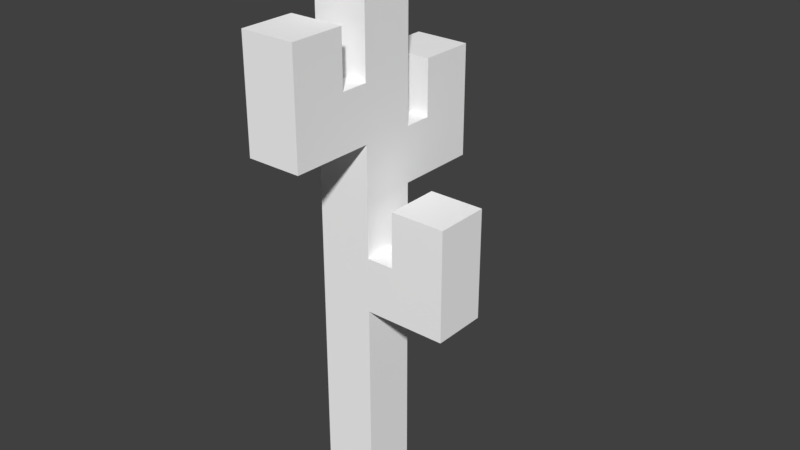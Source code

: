 # Source: Cactus11.blend  (saved by Blender 2.78.0; exported with 4.5.12 LTS)
import bpy
from mathutils import Matrix  # noqa: F401  (used for matrix-valued properties, if any)

bpy.ops.wm.read_factory_settings(use_empty=True)
scene = bpy.context.scene
scene.name = 'Scene'

# ---- collections
col_collection_1 = bpy.data.collections.new('Collection 1'); scene.collection.children.link(col_collection_1)

# ---- materials (node trees are filled in below, after node groups)
mat_palette = bpy.data.materials.new('palette')
mat_palette.alpha_threshold = 0.0
mat_palette.use_transparent_shadow = False
mat_palette.diffuse_color = (1.0, 1.0, 1.0, 1.0)
mat_palette.specular_color = (0.0, 0.0, 0.0)
mat_palette.roughness = 0.5
mat_palette.specular_intensity = 1.0

# ---- material node trees

# ---- world
world_world = bpy.data.worlds.new('World'); scene.world = world_world
world_world.color = (0.05088, 0.05088, 0.05088)
world_world.use_sun_shadow = False
world_world.sun_shadow_jitter_overblur = 0.0
world_world.cycles.sampling_method = 'MANUAL'

# ---- meshes
me_cactus1 = bpy.data.meshes.new('Cactus1')
me_cactus1.from_pydata([(-2.5, 11.0, -1.0), (-2.5, 0.0, -1.0), (-2.5, 0.0, 1.0), (-2.5, 13.0, 1.0), (-2.5, 11.0, -4.0), (-2.5, 13.0, -1.0), (-2.5, 13.0, -2.0), (-2.5, 15.0, 2.0), (-2.5, 13.0, 4.0), (-2.5, 15.0, 1.0), (-2.5, 15.0, -2.0), (-2.5, 15.0, -4.0), (-2.5, 17.0, 4.0), (-2.5, 17.0, 2.0), (-2.5, 20.0, 1.0), (-2.5, 20.0, -1.0), (0.5, 11.0, 1.0), (0.5, 9.0, -1.0), (0.5, 9.0, 1.0), (0.5, 11.0, -1.0), (-0.5, 0.0, 1.0), (-0.5, 0.0, -1.0), (-0.5, 7.0, 1.0), (-0.5, 7.0, -1.0), (-0.5, 9.0, 1.0), (-0.5, 9.0, -1.0), (-0.5, 11.0, -1.0), (-0.5, 13.0, 1.0), (-0.5, 11.0, -4.0), (-0.5, 13.0, -1.0), (-0.5, 13.0, -2.0), (-0.5, 13.0, 4.0), (-0.5, 15.0, 2.0), (-0.5, 15.0, 1.0), (-0.5, 15.0, -2.0), (-0.5, 15.0, -4.0), (-0.5, 17.0, 4.0), (-0.5, 17.0, 2.0), (-0.5, 20.0, 1.0), (-0.5, 20.0, -1.0), (2.5, 7.0, 1.0), (2.5, 7.0, -1.0), (2.5, 11.0, 1.0), (2.5, 11.0, -1.0), (-0.5, 13.0, 4.0), (-2.5, 17.0, 4.0), (-2.5, 13.0, 4.0), (-0.5, 17.0, 4.0), (-0.5, 0.0, 1.0), (-2.5, 13.0, 1.0), (-2.5, 0.0, 1.0), (-0.5, 7.0, 1.0), (-0.5, 9.0, 1.0), (-0.5, 13.0, 1.0), (-0.5, 15.0, 1.0), (-2.5, 20.0, 1.0), (-2.5, 15.0, 1.0), (-0.5, 20.0, 1.0), (0.5, 9.0, 1.0), (2.5, 7.0, 1.0), (0.5, 11.0, 1.0), (2.5, 11.0, 1.0), (-0.5, 13.0, -2.0), (-2.5, 15.0, -2.0), (-2.5, 13.0, -2.0), (-0.5, 15.0, -2.0), (-2.5, 15.0, 2.0), (-2.5, 17.0, 2.0), (-0.5, 15.0, 2.0), (-0.5, 17.0, 2.0), (-2.5, 0.0, -1.0), (-2.5, 11.0, -1.0), (-0.5, 0.0, -1.0), (-0.5, 7.0, -1.0), (-0.5, 9.0, -1.0), (-0.5, 11.0, -1.0), (-2.5, 13.0, -1.0), (-2.5, 20.0, -1.0), (-0.5, 13.0, -1.0), (-0.5, 20.0, -1.0), (0.5, 9.0, -1.0), (2.5, 7.0, -1.0), (0.5, 11.0, -1.0), (2.5, 11.0, -1.0), (-2.5, 11.0, -4.0), (-2.5, 15.0, -4.0), (-0.5, 11.0, -4.0), (-0.5, 15.0, -4.0), (-2.5, 0.0, -1.0), (-0.5, 0.0, 1.0), (-2.5, 0.0, 1.0), (-0.5, 0.0, -1.0), (-0.5, 7.0, -1.0), (2.5, 7.0, 1.0), (-0.5, 7.0, 1.0), (2.5, 7.0, -1.0), (-2.5, 11.0, -4.0), (-0.5, 11.0, -1.0), (-2.5, 11.0, -1.0), (-0.5, 11.0, -4.0), (-2.5, 13.0, 1.0), (-0.5, 13.0, 4.0), (-2.5, 13.0, 4.0), (-0.5, 13.0, 1.0), (-0.5, 9.0, 1.0), (0.5, 9.0, 1.0), (-0.5, 9.0, -1.0), (0.5, 9.0, -1.0), (0.5, 11.0, 1.0), (2.5, 11.0, 1.0), (0.5, 11.0, -1.0), (2.5, 11.0, -1.0), (-2.5, 13.0, -1.0), (-0.5, 13.0, -1.0), (-2.5, 13.0, -2.0), (-0.5, 13.0, -2.0), (-2.5, 15.0, 2.0), (-0.5, 15.0, 2.0), (-2.5, 15.0, 1.0), (-0.5, 15.0, 1.0), (-2.5, 15.0, -2.0), (-0.5, 15.0, -2.0), (-2.5, 15.0, -4.0), (-0.5, 15.0, -4.0), (-2.5, 17.0, 4.0), (-0.5, 17.0, 4.0), (-2.5, 17.0, 2.0), (-0.5, 17.0, 2.0), (-2.5, 20.0, 1.0), (-0.5, 20.0, 1.0), (-2.5, 20.0, -1.0), (-0.5, 20.0, -1.0)], [], [(0, 1, 2), (3, 0, 2), (3, 4, 0), (5, 4, 3), (6, 4, 5), (7, 3, 8), (7, 5, 3), (9, 5, 7), (10, 4, 6), (11, 4, 10), (12, 7, 8), (13, 7, 12), (14, 5, 9), (15, 5, 14), (16, 17, 18), (19, 17, 16), (20, 21, 22), (22, 21, 23), (24, 25, 26), (24, 26, 27), (26, 28, 27), (27, 28, 29), (29, 28, 30), (31, 27, 32), (27, 29, 32), (32, 29, 33), (30, 28, 34), (34, 28, 35), (31, 32, 36), (36, 32, 37), (33, 29, 38), (38, 29, 39), (40, 41, 42), (42, 41, 43), (44, 45, 46), (47, 45, 44), (48, 49, 50), (51, 49, 48), (52, 49, 51), (53, 49, 52), (54, 55, 56), (57, 55, 54), (58, 52, 51), (59, 58, 51), (59, 60, 58), (61, 60, 59), (62, 63, 64), (65, 63, 62), (66, 67, 68), (68, 67, 69), (70, 71, 72), (72, 71, 73), (73, 71, 74), (74, 71, 75), (76, 77, 78), (78, 77, 79), (73, 74, 80), (73, 80, 81), (80, 82, 81), (81, 82, 83), (84, 85, 86), (86, 85, 87), (88, 89, 90), (91, 89, 88), (92, 93, 94), (95, 93, 92), (96, 97, 98), (99, 97, 96), (100, 101, 102), (103, 101, 100), (104, 105, 106), (106, 105, 107), (108, 109, 110), (110, 109, 111), (112, 113, 114), (114, 113, 115), (116, 117, 118), (118, 117, 119), (120, 121, 122), (122, 121, 123), (124, 125, 126), (126, 125, 127), (128, 129, 130), (130, 129, 131)])
me_cactus1.polygons.foreach_set('use_smooth', [True] * 84)
_uv = me_cactus1.uv_layers.new(name='UVMap')
_uv.uv.foreach_set('vector', [0.8926, 0.5, 0.8926, 0.5, 0.8926, 0.5, 0.8926, 0.5, 0.8926, 0.5, 0.8926, 0.5, 0.8926, 0.5, 0.8926, 0.5, 0.8926, 0.5, 0.8926, 0.5, 0.8926, 0.5, 0.8926, 0.5, 0.8926, 0.5, 0.8926, 0.5, 0.8926, 0.5, 0.8926, 0.5, 0.8926, 0.5, 0.8926, 0.5, 0.8926, 0.5, 0.8926, 0.5, 0.8926, 0.5, 0.8926, 0.5, 0.8926, 0.5, 0.8926, 0.5, 0.8926, 0.5, 0.8926, 0.5, 0.8926, 0.5, 0.8926, 0.5, 0.8926, 0.5, 0.8926, 0.5, 0.8926, 0.5, 0.8926, 0.5, 0.8926, 0.5, 0.8926, 0.5, 0.8926, 0.5, 0.8926, 0.5, 0.8926, 0.5, 0.8926, 0.5, 0.8926, 0.5, 0.8926, 0.5, 0.8926, 0.5, 0.8926, 0.5, 0.8926, 0.5, 0.8926, 0.5, 0.8926, 0.5, 0.8926, 0.5, 0.8926, 0.5, 0.8926, 0.5, 0.8926, 0.5, 0.8926, 0.5, 0.8926, 0.5, 0.8926, 0.5, 0.8926, 0.5, 0.8926, 0.5, 0.8926, 0.5, 0.8926, 0.5, 0.8926, 0.5, 0.8926, 0.5, 0.8926, 0.5, 0.8926, 0.5, 0.8926, 0.5, 0.8926, 0.5, 0.8926, 0.5, 0.8926, 0.5, 0.8926, 0.5, 0.8926, 0.5, 0.8926, 0.5, 0.8926, 0.5, 0.8926, 0.5, 0.8926, 0.5, 0.8926, 0.5, 0.8926, 0.5, 0.8926, 0.5, 0.8926, 0.5, 0.8926, 0.5, 0.8926, 0.5, 0.8926, 0.5, 0.8926, 0.5, 0.8926, 0.5, 0.8926, 0.5, 0.8926, 0.5, 0.8926, 0.5, 0.8926, 0.5, 0.8926, 0.5, 0.8926, 0.5, 0.8926, 0.5, 0.8926, 0.5, 0.8926, 0.5, 0.8926, 0.5, 0.8926, 0.5, 0.8926, 0.5, 0.8926, 0.5, 0.8926, 0.5, 0.8926, 0.5, 0.8926, 0.5, 0.8926, 0.5, 0.8926, 0.5, 0.8926, 0.5, 0.8926, 0.5, 0.8926, 0.5, 0.8926, 0.5, 0.8926, 0.5, 0.8926, 0.5, 0.8926, 0.5, 0.8926, 0.5, 0.8926, 0.5, 0.8926, 0.5, 0.8926, 0.5, 0.8926, 0.5, 0.8926, 0.5, 0.8926, 0.5, 0.8926, 0.5, 0.8926, 0.5, 0.8926, 0.5, 0.8926, 0.5, 0.8926, 0.5, 0.8926, 0.5, 0.8926, 0.5, 0.8926, 0.5, 0.8926, 0.5, 0.8926, 0.5, 0.8926, 0.5, 0.8926, 0.5, 0.8926, 0.5, 0.8926, 0.5, 0.8926, 0.5, 0.8926, 0.5, 0.8926, 0.5, 0.8926, 0.5, 0.8926, 0.5, 0.8926, 0.5, 0.8926, 0.5, 0.8926, 0.5, 0.8926, 0.5, 0.8926, 0.5, 0.8926, 0.5, 0.8926, 0.5, 0.8926, 0.5, 0.8926, 0.5, 0.8926, 0.5, 0.8926, 0.5, 0.8926, 0.5, 0.8926, 0.5, 0.8926, 0.5, 0.8926, 0.5, 0.8926, 0.5, 0.8926, 0.5, 0.8926, 0.5, 0.8926, 0.5, 0.8926, 0.5, 0.8926, 0.5, 0.8926, 0.5, 0.8926, 0.5, 0.8926, 0.5, 0.8926, 0.5, 0.8926, 0.5, 0.8926, 0.5, 0.8926, 0.5, 0.8926, 0.5, 0.8926, 0.5, 0.8926, 0.5, 0.8926, 0.5, 0.8926, 0.5, 0.8926, 0.5, 0.8926, 0.5, 0.8926, 0.5, 0.8926, 0.5, 0.8926, 0.5, 0.8926, 0.5, 0.8926, 0.5, 0.8926, 0.5, 0.8926, 0.5, 0.8926, 0.5, 0.8926, 0.5, 0.8926, 0.5, 0.8926, 0.5, 0.8926, 0.5, 0.8926, 0.5, 0.8926, 0.5, 0.8926, 0.5, 0.8926, 0.5, 0.8926, 0.5, 0.8926, 0.5, 0.8926, 0.5, 0.8926, 0.5, 0.8926, 0.5, 0.8926, 0.5, 0.8926, 0.5, 0.8926, 0.5, 0.8926, 0.5, 0.8926, 0.5, 0.8926, 0.5, 0.8926, 0.5, 0.8926, 0.5, 0.8926, 0.5, 0.8926, 0.5, 0.8926, 0.5, 0.8926, 0.5, 0.8926, 0.5, 0.8926, 0.5, 0.8926, 0.5, 0.8926, 0.5, 0.8926, 0.5, 0.8926, 0.5, 0.8926, 0.5, 0.8926, 0.5, 0.8926, 0.5, 0.8926, 0.5, 0.8926, 0.5, 0.8926, 0.5, 0.8926, 0.5, 0.8926, 0.5, 0.8926, 0.5, 0.8926, 0.5, 0.8926, 0.5, 0.8926, 0.5, 0.8926, 0.5, 0.8926, 0.5, 0.8926, 0.5, 0.8926, 0.5, 0.8926, 0.5, 0.8926, 0.5, 0.8926, 0.5, 0.8926, 0.5, 0.8926, 0.5, 0.8926, 0.5, 0.8926, 0.5, 0.8926, 0.5, 0.8926, 0.5, 0.8926, 0.5, 0.8926, 0.5, 0.8926, 0.5, 0.8926, 0.5, 0.8926, 0.5, 0.8926, 0.5, 0.8926, 0.5, 0.8926, 0.5, 0.8926, 0.5, 0.8926, 0.5, 0.8926, 0.5, 0.8926, 0.5, 0.8926, 0.5, 0.8926, 0.5, 0.8926, 0.5, 0.8926, 0.5, 0.8926, 0.5, 0.8926, 0.5, 0.8926, 0.5, 0.8926, 0.5, 0.8926, 0.5, 0.8926, 0.5, 0.8926, 0.5])
me_cactus1.materials.append(mat_palette)
me_cactus1.use_remesh_preserve_volume = False
me_cactus1.use_remesh_preserve_attributes = False
me_cactus1.use_mirror_vertex_groups = False
me_cactus1.update()
me_cactus1.normals_split_custom_set([tuple(v) for v in zip(*[iter([-1.0, 0.0, 0.0, -1.0, 0.0, 0.0, -1.0, 0.0, 0.0, -1.0, 0.0, 0.0, -1.0, 0.0, 0.0, -1.0, 0.0, 0.0, -1.0, 0.0, 0.0, -1.0, 0.0, 0.0, -1.0, 0.0, 0.0, -1.0, 0.0, 0.0, -1.0, 0.0, 0.0, -1.0, 0.0, 0.0, -1.0, 0.0, 0.0, -1.0, 0.0, 0.0, -1.0, 0.0, 0.0, -1.0, 0.0, 0.0, -1.0, 0.0, 0.0, -1.0, 0.0, 0.0, -1.0, 0.0, 0.0, -1.0, 0.0, 0.0, -1.0, 0.0, 0.0, -1.0, 0.0, 0.0, -1.0, 0.0, 0.0, -1.0, 0.0, 0.0, -1.0, 0.0, 0.0, -1.0, 0.0, 0.0, -1.0, 0.0, 0.0, -1.0, 0.0, 0.0, -1.0, 0.0, 0.0, -1.0, 0.0, 0.0, -1.0, 0.0, 0.0, -1.0, 0.0, 0.0, -1.0, 0.0, 0.0, -1.0, 0.0, 0.0, -1.0, 0.0, 0.0, -1.0, 0.0, 0.0, -1.0, 0.0, 0.0, -1.0, 0.0, 0.0, -1.0, 0.0, 0.0, -1.0, 0.0, 0.0, -1.0, 0.0, 0.0, -1.0, 0.0, 0.0, -1.0, 0.0, 0.0, -1.0, 0.0, 0.0, -1.0, 0.0, 0.0, -1.0, 0.0, 0.0, -1.0, 0.0, 0.0, -1.0, 0.0, 0.0, 1.0, 0.0, 0.0, 1.0, 0.0, 0.0, 1.0, 0.0, 0.0, 1.0, 0.0, 0.0, 1.0, 0.0, 0.0, 1.0, 0.0, 0.0, 1.0, 0.0, 0.0, 1.0, 0.0, 0.0, 1.0, 0.0, 0.0, 1.0, 0.0, 0.0, 1.0, 0.0, 0.0, 1.0, 0.0, 0.0, 1.0, 0.0, 0.0, 1.0, 0.0, 0.0, 1.0, 0.0, 0.0, 1.0, 0.0, 0.0, 1.0, 0.0, 0.0, 1.0, 0.0, 0.0, 1.0, 0.0, 0.0, 1.0, 0.0, 0.0, 1.0, 0.0, 0.0, 1.0, 0.0, 0.0, 1.0, 0.0, 0.0, 1.0, 0.0, 0.0, 1.0, 0.0, 0.0, 1.0, 0.0, 0.0, 1.0, 0.0, 0.0, 1.0, 0.0, 0.0, 1.0, 0.0, 0.0, 1.0, 0.0, 0.0, 1.0, 0.0, 0.0, 1.0, 0.0, 0.0, 1.0, 0.0, 0.0, 1.0, 0.0, 0.0, 1.0, 0.0, 0.0, 1.0, 0.0, 0.0, 1.0, 0.0, 0.0, 1.0, 0.0, 0.0, 1.0, 0.0, 0.0, 1.0, 0.0, 0.0, 1.0, 0.0, 0.0, 1.0, 0.0, 0.0, 1.0, 0.0, 0.0, 1.0, 0.0, 0.0, 1.0, 0.0, 0.0, 1.0, 0.0, 0.0, 1.0, 0.0, 0.0, 1.0, 0.0, 0.0, 1.0, 0.0, 0.0, 1.0, 0.0, 0.0, 1.0, 0.0, 0.0, 1.0, 0.0, 0.0, 1.0, 0.0, 0.0, 1.0, 0.0, 0.0, 0.0, 0.0, 1.0, 0.0, 0.0, 1.0, 0.0, 0.0, 1.0, 0.0, 0.0, 1.0, 0.0, 0.0, 1.0, 0.0, 0.0, 1.0, 0.0, 0.0, 1.0, 0.0, 0.0, 1.0, 0.0, 0.0, 1.0, 0.0, 0.0, 1.0, 0.0, 0.0, 1.0, 0.0, 0.0, 1.0, 0.0, 0.0, 1.0, 0.0, 0.0, 1.0, 0.0, 0.0, 1.0, 0.0, 0.0, 1.0, 0.0, 0.0, 1.0, 0.0, 0.0, 1.0, 0.0, 0.0, 1.0, 0.0, 0.0, 1.0, 0.0, 0.0, 1.0, 0.0, 0.0, 1.0, 0.0, 0.0, 1.0, 0.0, 0.0, 1.0, 0.0, 0.0, 1.0, 0.0, 0.0, 1.0, 0.0, 0.0, 1.0, 0.0, 0.0, 1.0, 0.0, 0.0, 1.0, 0.0, 0.0, 1.0, 0.0, 0.0, 1.0, 0.0, 0.0, 1.0, 0.0, 0.0, 1.0, 0.0, 0.0, 1.0, 0.0, 0.0, 1.0, 0.0, 0.0, 1.0, 0.0, 0.0, 1.0, 0.0, 0.0, 1.0, 0.0, 0.0, 1.0, 0.0, 0.0, 1.0, 0.0, 0.0, 1.0, 0.0, 0.0, 1.0, 0.0, 0.0, -1.0, 0.0, 0.0, -1.0, 0.0, 0.0, -1.0, 0.0, 0.0, -1.0, 0.0, 0.0, -1.0, 0.0, 0.0, -1.0, 0.0, 0.0, -1.0, 0.0, 0.0, -1.0, 0.0, 0.0, -1.0, 0.0, 0.0, -1.0, 0.0, 0.0, -1.0, 0.0, 0.0, -1.0, 0.0, 0.0, -1.0, 0.0, 0.0, -1.0, 0.0, 0.0, -1.0, 0.0, 0.0, -1.0, 0.0, 0.0, -1.0, 0.0, 0.0, -1.0, 0.0, 0.0, -1.0, 0.0, 0.0, -1.0, 0.0, 0.0, -1.0, 0.0, 0.0, -1.0, 0.0, 0.0, -1.0, 0.0, 0.0, -1.0, 0.0, 0.0, -1.0, 0.0, 0.0, -1.0, 0.0, 0.0, -1.0, 0.0, 0.0, -1.0, 0.0, 0.0, -1.0, 0.0, 0.0, -1.0, 0.0, 0.0, -1.0, 0.0, 0.0, -1.0, 0.0, 0.0, -1.0, 0.0, 0.0, -1.0, 0.0, 0.0, -1.0, 0.0, 0.0, -1.0, 0.0, 0.0, -1.0, 0.0, 0.0, -1.0, 0.0, 0.0, -1.0, 0.0, 0.0, -1.0, 0.0, 0.0, -1.0, 0.0, 0.0, -1.0, 0.0, -1.0, 0.0, 0.0, -1.0, 0.0, 0.0, -1.0, 0.0, 0.0, -1.0, 0.0, 0.0, -1.0, 0.0, 0.0, -1.0, 0.0, 0.0, -1.0, 0.0, 0.0, -1.0, 0.0, 0.0, -1.0, 0.0, 0.0, -1.0, 0.0, 0.0, -1.0, 0.0, 0.0, -1.0, 0.0, 0.0, -1.0, 0.0, 0.0, -1.0, 0.0, 0.0, -1.0, 0.0, 0.0, -1.0, 0.0, 0.0, -1.0, 0.0, 0.0, -1.0, 0.0, 0.0, -1.0, 0.0, 0.0, -1.0, 0.0, 0.0, -1.0, 0.0, 0.0, -1.0, 0.0, 0.0, -1.0, 0.0, 0.0, -1.0, 0.0, 0.0, 1.0, 0.0, 0.0, 1.0, 0.0, 0.0, 1.0, 0.0, 0.0, 1.0, 0.0, 0.0, 1.0, 0.0, 0.0, 1.0, 0.0, 0.0, 1.0, 0.0, 0.0, 1.0, 0.0, 0.0, 1.0, 0.0, 0.0, 1.0, 0.0, 0.0, 1.0, 0.0, 0.0, 1.0, 0.0, 0.0, 1.0, 0.0, 0.0, 1.0, 0.0, 0.0, 1.0, 0.0, 0.0, 1.0, 0.0, 0.0, 1.0, 0.0, 0.0, 1.0, 0.0, 0.0, 1.0, 0.0, 0.0, 1.0, 0.0, 0.0, 1.0, 0.0, 0.0, 1.0, 0.0, 0.0, 1.0, 0.0, 0.0, 1.0, 0.0, 0.0, 1.0, 0.0, 0.0, 1.0, 0.0, 0.0, 1.0, 0.0, 0.0, 1.0, 0.0, 0.0, 1.0, 0.0, 0.0, 1.0, 0.0, 0.0, 1.0, 0.0, 0.0, 1.0, 0.0, 0.0, 1.0, 0.0, 0.0, 1.0, 0.0, 0.0, 1.0, 0.0, 0.0, 1.0, 0.0, 0.0, 1.0, 0.0, 0.0, 1.0, 0.0, 0.0, 1.0, 0.0, 0.0, 1.0, 0.0, 0.0, 1.0, 0.0, 0.0, 1.0, 0.0])] * 3)])

# ---- objects
ob_cactus1 = bpy.data.objects.new('Cactus1', me_cactus1)

# ---- transforms, parenting, visibility, modifiers, constraints
ob_cactus1.location = (0.0, 0.0, 0.0)
ob_cactus1.rotation_euler = (1.571, -0.0, 0.0)
ob_cactus1.lineart.crease_threshold = 0.0

# ---- collection membership
col_collection_1.objects.link(ob_cactus1)

# ---- scene / render settings (as saved in the file)
scene.frame_start = 1; scene.frame_end = 250; scene.frame_set(1)
scene.render.engine = 'BLENDER_EEVEE_NEXT'
scene.render.resolution_percentage = 50
scene.render.dither_intensity = 0.0
scene.cycles.use_denoising = False
scene.cycles.samples = 128
scene.cycles.sampling_pattern = 'TABULATED_SOBOL'
scene.cycles.light_sampling_threshold = 0.0
scene.cycles.use_adaptive_sampling = False
scene.cycles.use_light_tree = False
scene.cycles.blur_glossy = 0.0
scene.cycles.sample_clamp_indirect = 0.0
scene.view_settings.view_transform = 'Standard'
bpy.context.view_layer.update()

# ---- added for rendering (the .blend has no active camera and no usable light): camera, sun
cam_auto = bpy.data.cameras.new('AutoCamera')
cam_auto.lens = 50.0
cam_auto.sensor_width = 36.0
cam_auto.clip_end = 1000.0
ob_auto_camera = bpy.data.objects.new('AutoCamera', cam_auto)
scene.collection.objects.link(ob_auto_camera)
ob_auto_camera.location = (20.4598, -24.5518, 26.3678)
ob_auto_camera.rotation_euler = (1.09748, -7.21219e-08, 0.694738)
scene.camera = ob_auto_camera
light_auto_sun = bpy.data.lights.new('AutoSun', 'SUN')
light_auto_sun.energy = 3.0
light_auto_sun.angle = 0.0523599
ob_auto_sun = bpy.data.objects.new('AutoSun', light_auto_sun)
scene.collection.objects.link(ob_auto_sun)
ob_auto_sun.rotation_euler = (0.872665, 0.174533, 0.523599)
bpy.context.view_layer.update()

